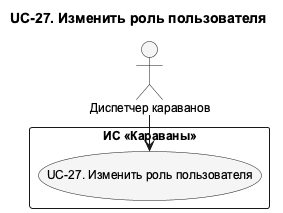

The diagram above was rendered by PlantUML. Its source (embedded in the PNG):
@startuml UC_27_Detail
!pragma layout smetana
skinparam shadowing false
skinparam defaultFontName Arial
skinparam defaultFontSize 12
skinparam backgroundColor white
skinparam nodesep 75
skinparam ranksep 100
skinparam ArrowFontSize 11
skinparam usecaseBackgroundColor #F5F5F5
skinparam activityBackgroundColor #F5F5F5
top to bottom direction
title UC-27. Изменить роль пользователя

actor "Диспетчер караванов" as Dispatcher
rectangle "ИС «Караваны»" as SystemBoundary {
  usecase "UC-27. Изменить роль пользователя" as UC27
}
' edge:R018
Dispatcher --> UC27
@enduml